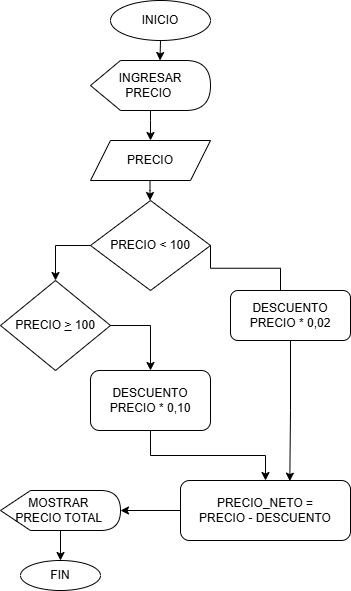

The diagram above was exported from draw.io. Its source (the exported page's mxGraphModel, read from the mxfile embedded in the PNG):
<mxGraphModel dx="865" dy="626" grid="1" gridSize="10" guides="1" tooltips="1" connect="1" arrows="1" fold="1" page="1" pageScale="1" pageWidth="850" pageHeight="1100" math="0" shadow="0">
  <root>
    <mxCell id="0" />
    <mxCell id="1" parent="0" />
    <mxCell id="-PhaMVFZBskJ4V27q_-3-1" parent="1" style="ellipse;whiteSpace=wrap;html=1;" value="INICIO" vertex="1">
      <mxGeometry height="40" width="100" x="360" y="40" as="geometry" />
    </mxCell>
    <mxCell id="-PhaMVFZBskJ4V27q_-3-2" parent="1" style="shape=parallelogram;perimeter=parallelogramPerimeter;whiteSpace=wrap;html=1;fixedSize=1;" value="PRECIO" vertex="1">
      <mxGeometry height="40" width="120" x="340" y="180" as="geometry" />
    </mxCell>
    <mxCell id="-PhaMVFZBskJ4V27q_-3-21" edge="1" parent="1" source="-PhaMVFZBskJ4V27q_-3-3" style="edgeStyle=orthogonalEdgeStyle;rounded=0;orthogonalLoop=1;jettySize=auto;html=1;exitX=0;exitY=0.5;exitDx=0;exitDy=0;entryX=0.5;entryY=0;entryDx=0;entryDy=0;" target="-PhaMVFZBskJ4V27q_-3-4">
      <mxGeometry relative="1" as="geometry" />
    </mxCell>
    <mxCell id="-PhaMVFZBskJ4V27q_-3-3" parent="1" style="rhombus;whiteSpace=wrap;html=1;" value="PRECIO &amp;lt; 100" vertex="1">
      <mxGeometry height="90" width="120" x="340" y="240" as="geometry" />
    </mxCell>
    <mxCell id="-PhaMVFZBskJ4V27q_-3-22" edge="1" parent="1" source="-PhaMVFZBskJ4V27q_-3-4" style="edgeStyle=orthogonalEdgeStyle;rounded=0;orthogonalLoop=1;jettySize=auto;html=1;exitX=1;exitY=0.5;exitDx=0;exitDy=0;" target="-PhaMVFZBskJ4V27q_-3-5">
      <mxGeometry relative="1" as="geometry" />
    </mxCell>
    <mxCell id="-PhaMVFZBskJ4V27q_-3-4" parent="1" style="rhombus;whiteSpace=wrap;html=1;" value="PRECIO &lt;u&gt;&amp;gt;&lt;/u&gt;&amp;nbsp;100" vertex="1">
      <mxGeometry height="90" width="110" x="250" y="320" as="geometry" />
    </mxCell>
    <mxCell id="-PhaMVFZBskJ4V27q_-3-26" edge="1" parent="1" source="-PhaMVFZBskJ4V27q_-3-5" style="edgeStyle=orthogonalEdgeStyle;rounded=0;orthogonalLoop=1;jettySize=auto;html=1;" target="-PhaMVFZBskJ4V27q_-3-24" value="">
      <mxGeometry relative="1" as="geometry" />
    </mxCell>
    <mxCell id="-PhaMVFZBskJ4V27q_-3-5" parent="1" style="rounded=1;whiteSpace=wrap;html=1;" value="DESCUENTO PRECIO * 0,10" vertex="1">
      <mxGeometry height="60" width="120" x="340" y="410" as="geometry" />
    </mxCell>
    <mxCell id="-PhaMVFZBskJ4V27q_-3-6" parent="1" style="rounded=1;whiteSpace=wrap;html=1;" value="DESCUENTO PRECIO * 0,02" vertex="1">
      <mxGeometry height="50" width="120" x="480" y="330" as="geometry" />
    </mxCell>
    <mxCell id="-PhaMVFZBskJ4V27q_-3-9" edge="1" parent="1" source="-PhaMVFZBskJ4V27q_-3-3" style="edgeStyle=elbowEdgeStyle;elbow=vertical;sourcePerimeterSpacing=0;targetPerimeterSpacing=0;startArrow=none;endArrow=none;rounded=0;curved=0;exitX=1;exitY=0.5;exitDx=0;exitDy=0;" value="">
      <mxGeometry relative="1" as="geometry">
        <mxPoint x="460" y="290" as="sourcePoint" />
        <mxPoint x="530" y="330" as="targetPoint" />
      </mxGeometry>
    </mxCell>
    <mxCell id="-PhaMVFZBskJ4V27q_-3-15" edge="1" parent="1" source="-PhaMVFZBskJ4V27q_-3-10" style="edgeStyle=orthogonalEdgeStyle;rounded=0;orthogonalLoop=1;jettySize=auto;html=1;">
      <mxGeometry relative="1" as="geometry">
        <Array as="points">
          <mxPoint x="400" y="160" />
          <mxPoint x="400" y="160" />
        </Array>
        <mxPoint x="400" y="180" as="targetPoint" />
      </mxGeometry>
    </mxCell>
    <mxCell id="-PhaMVFZBskJ4V27q_-3-10" parent="1" style="shape=display;whiteSpace=wrap;html=1;" value="INGRESAR&lt;div&gt;PRECIO&amp;nbsp;&lt;/div&gt;" vertex="1">
      <mxGeometry height="50" width="120" x="340" y="100" as="geometry" />
    </mxCell>
    <mxCell id="-PhaMVFZBskJ4V27q_-3-14" edge="1" parent="1" style="endArrow=classic;html=1;rounded=0;" value="">
      <mxGeometry height="50" relative="1" width="50" as="geometry">
        <Array as="points">
          <mxPoint x="409.5" y="80" />
        </Array>
        <mxPoint x="410" y="80" as="sourcePoint" />
        <mxPoint x="409.5" y="100" as="targetPoint" />
      </mxGeometry>
    </mxCell>
    <mxCell id="-PhaMVFZBskJ4V27q_-3-16" edge="1" parent="1" style="endArrow=classic;html=1;rounded=0;" value="">
      <mxGeometry height="50" relative="1" width="50" as="geometry">
        <Array as="points">
          <mxPoint x="399.5" y="230" />
        </Array>
        <mxPoint x="399.5" y="220" as="sourcePoint" />
        <mxPoint x="399.5" y="240" as="targetPoint" />
      </mxGeometry>
    </mxCell>
    <mxCell id="-PhaMVFZBskJ4V27q_-3-31" edge="1" parent="1" source="-PhaMVFZBskJ4V27q_-3-23" style="edgeStyle=orthogonalEdgeStyle;rounded=0;orthogonalLoop=1;jettySize=auto;html=1;">
      <mxGeometry relative="1" as="geometry">
        <mxPoint x="310" y="600" as="targetPoint" />
      </mxGeometry>
    </mxCell>
    <mxCell id="-PhaMVFZBskJ4V27q_-3-23" parent="1" style="shape=display;whiteSpace=wrap;html=1;" value="MOSTRAR&amp;nbsp;&lt;div&gt;PRECIO TOTAL&amp;nbsp;&lt;/div&gt;" vertex="1">
      <mxGeometry height="40" width="120" x="250" y="530" as="geometry" />
    </mxCell>
    <mxCell id="-PhaMVFZBskJ4V27q_-3-29" edge="1" parent="1" source="-PhaMVFZBskJ4V27q_-3-24" style="edgeStyle=orthogonalEdgeStyle;rounded=0;orthogonalLoop=1;jettySize=auto;html=1;exitX=0;exitY=0.5;exitDx=0;exitDy=0;">
      <mxGeometry relative="1" as="geometry">
        <mxPoint x="370" y="550" as="targetPoint" />
      </mxGeometry>
    </mxCell>
    <mxCell id="-PhaMVFZBskJ4V27q_-3-24" parent="1" style="rounded=1;whiteSpace=wrap;html=1;" value="PRECIO_NETO =&lt;div&gt;&amp;nbsp;PRECIO - DESCUENTO&amp;nbsp;&lt;/div&gt;" vertex="1">
      <mxGeometry height="60" width="170" x="430" y="520" as="geometry" />
    </mxCell>
    <mxCell id="-PhaMVFZBskJ4V27q_-3-25" edge="1" parent="1" source="-PhaMVFZBskJ4V27q_-3-6" style="edgeStyle=orthogonalEdgeStyle;rounded=0;orthogonalLoop=1;jettySize=auto;html=1;entryX=0.643;entryY=0.011;entryDx=0;entryDy=0;entryPerimeter=0;" target="-PhaMVFZBskJ4V27q_-3-24">
      <mxGeometry relative="1" as="geometry" />
    </mxCell>
    <mxCell id="-PhaMVFZBskJ4V27q_-3-30" parent="1" style="ellipse;whiteSpace=wrap;html=1;" value="FIN" vertex="1">
      <mxGeometry height="30" width="80" x="270" y="600" as="geometry" />
    </mxCell>
  </root>
</mxGraphModel>